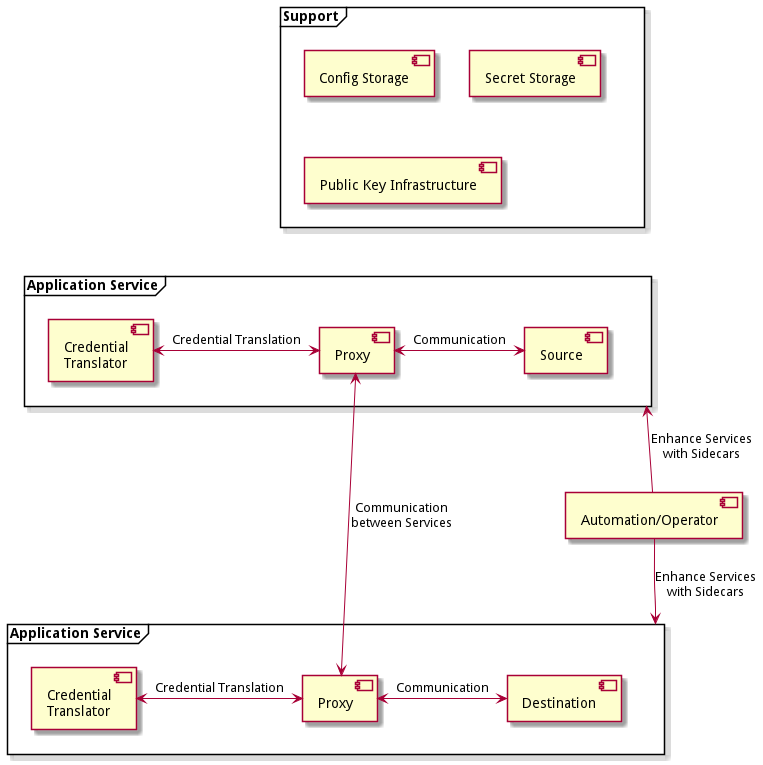

The diagram above was rendered by PlantUML. Its source (embedded in the PNG):
@startuml
skinparam backgroundcolor transparent

component [Automation/Operator] as auto

frame "Support" as sup {
    component [Config Storage] as config
    component [Secret Storage] as secret
    component [Public Key Infrastructure] as pki
}

frame "Application Service" as app_a {
    component [Source] as src
    component [Proxy] as proxy_a
    component [Credential\nTranslator] as trans_a

    trans_a <-> proxy_a : Credential Translation
    proxy_a <-> src : Communication
}

frame "Application Service" as app_b {
    component [Destination] as dest
    component [Proxy] as proxy_b
    component [Credential\nTranslator] as trans_b

    trans_b <-> proxy_b : Credential Translation
    proxy_b <-> dest : Communication
}

sup -[hidden]--> app_a

auto -up-> app_a : Enhance Services\nwith Sidecars
auto -down-> app_b : Enhance Services\nwith Sidecars

proxy_a <--> proxy_b : Communication\nbetween Services

@enduml